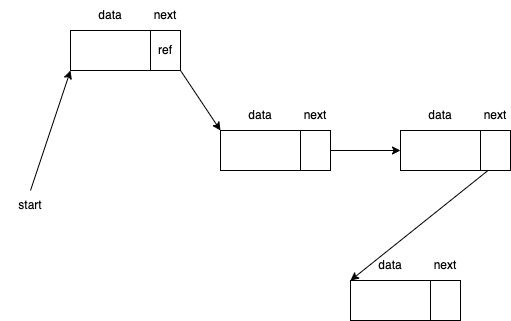

The diagram above was exported from draw.io. Its source (the exported page's mxGraphModel, read from the mxfile embedded in the PNG):
<mxGraphModel dx="950" dy="397" grid="1" gridSize="10" guides="1" tooltips="1" connect="1" arrows="1" fold="1" page="1" pageScale="1" pageWidth="827" pageHeight="1169" math="0" shadow="0">
  <root>
    <mxCell id="0" />
    <mxCell id="1" parent="0" />
    <mxCell id="2" value="" style="rounded=0;whiteSpace=wrap;html=1;" vertex="1" parent="1">
      <mxGeometry x="100" y="80" width="80" height="40" as="geometry" />
    </mxCell>
    <mxCell id="12" style="edgeStyle=none;html=1;exitX=1;exitY=1;exitDx=0;exitDy=0;entryX=0;entryY=1;entryDx=0;entryDy=0;" edge="1" parent="1" source="3" target="10">
      <mxGeometry relative="1" as="geometry" />
    </mxCell>
    <mxCell id="3" value="ref" style="rounded=0;whiteSpace=wrap;html=1;" vertex="1" parent="1">
      <mxGeometry x="180" y="80" width="30" height="40" as="geometry" />
    </mxCell>
    <mxCell id="4" value="data" style="text;html=1;strokeColor=none;fillColor=none;align=center;verticalAlign=middle;whiteSpace=wrap;rounded=0;" vertex="1" parent="1">
      <mxGeometry x="100" y="50" width="80" height="30" as="geometry" />
    </mxCell>
    <mxCell id="5" value="next" style="text;html=1;strokeColor=none;fillColor=none;align=center;verticalAlign=middle;whiteSpace=wrap;rounded=0;" vertex="1" parent="1">
      <mxGeometry x="180" y="50" width="30" height="30" as="geometry" />
    </mxCell>
    <mxCell id="7" style="edgeStyle=none;html=1;exitX=0.5;exitY=0;exitDx=0;exitDy=0;entryX=0;entryY=1;entryDx=0;entryDy=0;" edge="1" parent="1" source="6" target="2">
      <mxGeometry relative="1" as="geometry" />
    </mxCell>
    <mxCell id="6" value="start" style="text;html=1;strokeColor=none;fillColor=none;align=center;verticalAlign=middle;whiteSpace=wrap;rounded=0;" vertex="1" parent="1">
      <mxGeometry x="30" y="240" width="60" height="30" as="geometry" />
    </mxCell>
    <mxCell id="8" value="" style="rounded=0;whiteSpace=wrap;html=1;" vertex="1" parent="1">
      <mxGeometry x="250" y="180" width="80" height="40" as="geometry" />
    </mxCell>
    <mxCell id="17" style="edgeStyle=none;html=1;exitX=1;exitY=0.5;exitDx=0;exitDy=0;entryX=0;entryY=0.5;entryDx=0;entryDy=0;" edge="1" parent="1" source="9" target="13">
      <mxGeometry relative="1" as="geometry" />
    </mxCell>
    <mxCell id="9" value="" style="rounded=0;whiteSpace=wrap;html=1;" vertex="1" parent="1">
      <mxGeometry x="330" y="180" width="30" height="40" as="geometry" />
    </mxCell>
    <mxCell id="10" value="data" style="text;html=1;strokeColor=none;fillColor=none;align=center;verticalAlign=middle;whiteSpace=wrap;rounded=0;" vertex="1" parent="1">
      <mxGeometry x="250" y="150" width="80" height="30" as="geometry" />
    </mxCell>
    <mxCell id="11" value="next" style="text;html=1;strokeColor=none;fillColor=none;align=center;verticalAlign=middle;whiteSpace=wrap;rounded=0;" vertex="1" parent="1">
      <mxGeometry x="330" y="150" width="30" height="30" as="geometry" />
    </mxCell>
    <mxCell id="13" value="" style="rounded=0;whiteSpace=wrap;html=1;" vertex="1" parent="1">
      <mxGeometry x="430" y="180" width="80" height="40" as="geometry" />
    </mxCell>
    <mxCell id="22" style="edgeStyle=none;html=1;exitX=0.25;exitY=1;exitDx=0;exitDy=0;entryX=0;entryY=1;entryDx=0;entryDy=0;" edge="1" parent="1" source="14" target="20">
      <mxGeometry relative="1" as="geometry" />
    </mxCell>
    <mxCell id="14" value="" style="rounded=0;whiteSpace=wrap;html=1;" vertex="1" parent="1">
      <mxGeometry x="510" y="180" width="30" height="40" as="geometry" />
    </mxCell>
    <mxCell id="15" value="data" style="text;html=1;strokeColor=none;fillColor=none;align=center;verticalAlign=middle;whiteSpace=wrap;rounded=0;" vertex="1" parent="1">
      <mxGeometry x="430" y="150" width="80" height="30" as="geometry" />
    </mxCell>
    <mxCell id="16" value="next" style="text;html=1;strokeColor=none;fillColor=none;align=center;verticalAlign=middle;whiteSpace=wrap;rounded=0;" vertex="1" parent="1">
      <mxGeometry x="510" y="150" width="30" height="30" as="geometry" />
    </mxCell>
    <mxCell id="18" value="" style="rounded=0;whiteSpace=wrap;html=1;" vertex="1" parent="1">
      <mxGeometry x="380" y="330" width="80" height="40" as="geometry" />
    </mxCell>
    <mxCell id="19" value="" style="rounded=0;whiteSpace=wrap;html=1;" vertex="1" parent="1">
      <mxGeometry x="460" y="330" width="30" height="40" as="geometry" />
    </mxCell>
    <mxCell id="20" value="data" style="text;html=1;strokeColor=none;fillColor=none;align=center;verticalAlign=middle;whiteSpace=wrap;rounded=0;" vertex="1" parent="1">
      <mxGeometry x="380" y="300" width="80" height="30" as="geometry" />
    </mxCell>
    <mxCell id="21" value="next" style="text;html=1;strokeColor=none;fillColor=none;align=center;verticalAlign=middle;whiteSpace=wrap;rounded=0;" vertex="1" parent="1">
      <mxGeometry x="460" y="300" width="30" height="30" as="geometry" />
    </mxCell>
  </root>
</mxGraphModel>